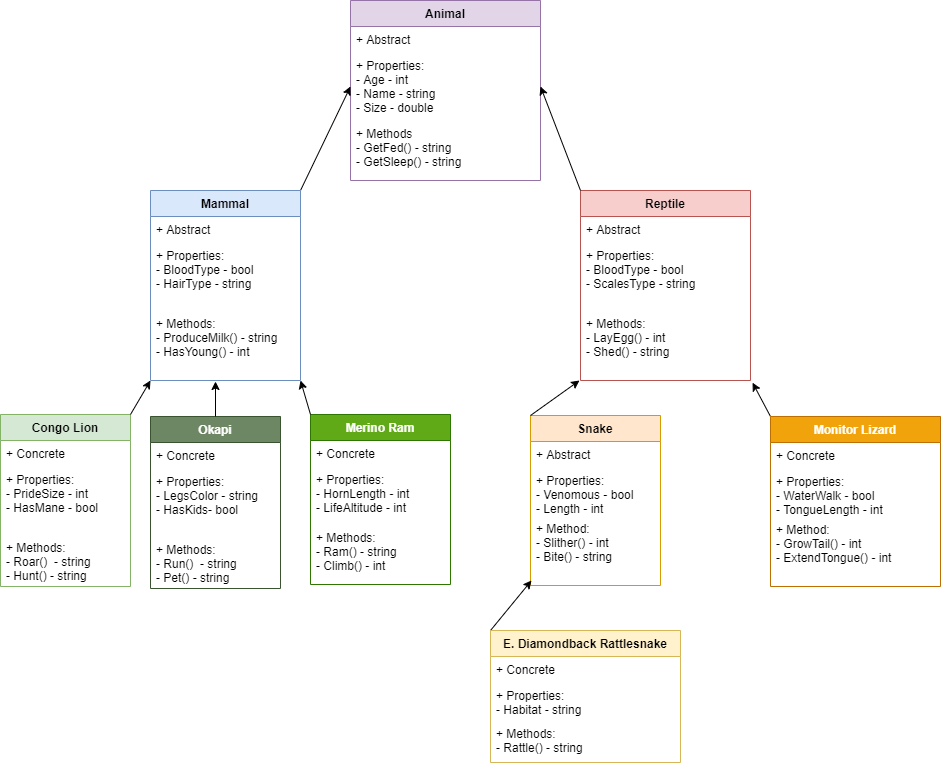

The diagram above was exported from draw.io. Its source (the exported page's mxGraphModel, read from the mxfile embedded in the PNG):
<mxGraphModel dx="1888" dy="1648" grid="1" gridSize="10" guides="1" tooltips="1" connect="1" arrows="1" fold="1" page="1" pageScale="1" pageWidth="850" pageHeight="1100" math="0" shadow="0">
  <root>
    <mxCell id="0" />
    <mxCell id="1" parent="0" />
    <mxCell id="v0NVcSQ6-CjWiaFYXQHE-14" value="Animal" style="swimlane;fontStyle=1;childLayout=stackLayout;horizontal=1;startSize=26;fillColor=#e1d5e7;horizontalStack=0;resizeParent=1;resizeParentMax=0;resizeLast=0;collapsible=1;marginBottom=0;strokeColor=#9673a6;" parent="1" vertex="1">
      <mxGeometry x="180" y="-110" width="190" height="180" as="geometry">
        <mxRectangle x="355" y="43" width="70" height="26" as="alternateBounds" />
      </mxGeometry>
    </mxCell>
    <mxCell id="v0NVcSQ6-CjWiaFYXQHE-15" value="+ Abstract" style="text;strokeColor=none;fillColor=none;align=left;verticalAlign=top;spacingLeft=4;spacingRight=4;overflow=hidden;rotatable=0;points=[[0,0.5],[1,0.5]];portConstraint=eastwest;fontSize=12;" parent="v0NVcSQ6-CjWiaFYXQHE-14" vertex="1">
      <mxGeometry y="26" width="190" height="26" as="geometry" />
    </mxCell>
    <mxCell id="v0NVcSQ6-CjWiaFYXQHE-16" value="+ Properties:&#10;- Age - int&#10;- Name - string&#10;- Size - double&#10;" style="text;strokeColor=none;fillColor=none;align=left;verticalAlign=top;spacingLeft=4;spacingRight=4;overflow=hidden;rotatable=0;points=[[0,0.5],[1,0.5]];portConstraint=eastwest;fontSize=12;" parent="v0NVcSQ6-CjWiaFYXQHE-14" vertex="1">
      <mxGeometry y="52" width="190" height="68" as="geometry" />
    </mxCell>
    <mxCell id="v0NVcSQ6-CjWiaFYXQHE-17" value="+ Methods&#10;- GetFed() - string&#10;- GetSleep() - string" style="text;strokeColor=none;fillColor=none;align=left;verticalAlign=top;spacingLeft=4;spacingRight=4;overflow=hidden;rotatable=0;points=[[0,0.5],[1,0.5]];portConstraint=eastwest;fontSize=12;" parent="v0NVcSQ6-CjWiaFYXQHE-14" vertex="1">
      <mxGeometry y="120" width="190" height="60" as="geometry" />
    </mxCell>
    <mxCell id="dAn6s5T1rvfylhH0yVih-3" value="" style="endArrow=classic;html=1;exitX=1;exitY=0;exitDx=0;exitDy=0;entryX=0;entryY=0.5;entryDx=0;entryDy=0;" parent="1" source="v0NVcSQ6-CjWiaFYXQHE-22" target="v0NVcSQ6-CjWiaFYXQHE-16" edge="1">
      <mxGeometry width="50" height="50" relative="1" as="geometry">
        <mxPoint y="100" as="sourcePoint" />
        <mxPoint x="50" y="50" as="targetPoint" />
      </mxGeometry>
    </mxCell>
    <mxCell id="v0NVcSQ6-CjWiaFYXQHE-22" value="Mammal" style="swimlane;fontStyle=1;childLayout=stackLayout;horizontal=1;startSize=26;fillColor=#dae8fc;horizontalStack=0;resizeParent=1;resizeParentMax=0;resizeLast=0;collapsible=1;marginBottom=0;strokeColor=#6c8ebf;" parent="1" vertex="1">
      <mxGeometry x="-20" y="80" width="150" height="190" as="geometry" />
    </mxCell>
    <mxCell id="v0NVcSQ6-CjWiaFYXQHE-23" value="+ Abstract" style="text;strokeColor=none;fillColor=none;align=left;verticalAlign=top;spacingLeft=4;spacingRight=4;overflow=hidden;rotatable=0;points=[[0,0.5],[1,0.5]];portConstraint=eastwest;" parent="v0NVcSQ6-CjWiaFYXQHE-22" vertex="1">
      <mxGeometry y="26" width="150" height="26" as="geometry" />
    </mxCell>
    <mxCell id="v0NVcSQ6-CjWiaFYXQHE-24" value="+ Properties:&#10;- BloodType - bool&#10;- HairType - string&#10;" style="text;strokeColor=none;fillColor=none;align=left;verticalAlign=top;spacingLeft=4;spacingRight=4;overflow=hidden;rotatable=0;points=[[0,0.5],[1,0.5]];portConstraint=eastwest;" parent="v0NVcSQ6-CjWiaFYXQHE-22" vertex="1">
      <mxGeometry y="52" width="150" height="68" as="geometry" />
    </mxCell>
    <mxCell id="v0NVcSQ6-CjWiaFYXQHE-25" value="+ Methods:&#10;- ProduceMilk() - string&#10;- HasYoung() - int" style="text;strokeColor=none;fillColor=none;align=left;verticalAlign=top;spacingLeft=4;spacingRight=4;overflow=hidden;rotatable=0;points=[[0,0.5],[1,0.5]];portConstraint=eastwest;" parent="v0NVcSQ6-CjWiaFYXQHE-22" vertex="1">
      <mxGeometry y="120" width="150" height="70" as="geometry" />
    </mxCell>
    <mxCell id="v0NVcSQ6-CjWiaFYXQHE-32" value="Congo Lion" style="swimlane;fontStyle=1;childLayout=stackLayout;horizontal=1;startSize=26;fillColor=#d5e8d4;horizontalStack=0;resizeParent=1;resizeParentMax=0;resizeLast=0;collapsible=1;marginBottom=0;strokeColor=#82b366;" parent="1" vertex="1">
      <mxGeometry x="-170" y="304" width="130" height="172" as="geometry" />
    </mxCell>
    <mxCell id="v0NVcSQ6-CjWiaFYXQHE-33" value="+ Concrete" style="text;strokeColor=none;fillColor=none;align=left;verticalAlign=top;spacingLeft=4;spacingRight=4;overflow=hidden;rotatable=0;points=[[0,0.5],[1,0.5]];portConstraint=eastwest;" parent="v0NVcSQ6-CjWiaFYXQHE-32" vertex="1">
      <mxGeometry y="26" width="130" height="26" as="geometry" />
    </mxCell>
    <mxCell id="v0NVcSQ6-CjWiaFYXQHE-61" value="" style="endArrow=classic;html=1;exitX=1;exitY=0;exitDx=0;exitDy=0;entryX=0;entryY=0.5;entryDx=0;entryDy=0;" parent="v0NVcSQ6-CjWiaFYXQHE-32" source="v0NVcSQ6-CjWiaFYXQHE-32" edge="1">
      <mxGeometry width="50" height="50" relative="1" as="geometry">
        <mxPoint x="100" y="70" as="sourcePoint" />
        <mxPoint x="150" y="-34" as="targetPoint" />
      </mxGeometry>
    </mxCell>
    <mxCell id="v0NVcSQ6-CjWiaFYXQHE-34" value="+ Properties:&#10;- PrideSize - int&#10;- HasMane - bool " style="text;strokeColor=none;fillColor=none;align=left;verticalAlign=top;spacingLeft=4;spacingRight=4;overflow=hidden;rotatable=0;points=[[0,0.5],[1,0.5]];portConstraint=eastwest;" parent="v0NVcSQ6-CjWiaFYXQHE-32" vertex="1">
      <mxGeometry y="52" width="130" height="68" as="geometry" />
    </mxCell>
    <mxCell id="v0NVcSQ6-CjWiaFYXQHE-35" value="+ Methods:&#10;- Roar()  - string&#10;- Hunt() - string" style="text;strokeColor=none;fillColor=none;align=left;verticalAlign=top;spacingLeft=4;spacingRight=4;overflow=hidden;rotatable=0;points=[[0,0.5],[1,0.5]];portConstraint=eastwest;" parent="v0NVcSQ6-CjWiaFYXQHE-32" vertex="1">
      <mxGeometry y="120" width="130" height="52" as="geometry" />
    </mxCell>
    <mxCell id="v0NVcSQ6-CjWiaFYXQHE-36" value="Merino Ram" style="swimlane;fontStyle=1;childLayout=stackLayout;horizontal=1;startSize=26;fillColor=#60a917;horizontalStack=0;resizeParent=1;resizeParentMax=0;resizeLast=0;collapsible=1;marginBottom=0;strokeColor=#2D7600;fontColor=#ffffff;" parent="1" vertex="1">
      <mxGeometry x="140" y="304" width="140" height="170" as="geometry" />
    </mxCell>
    <mxCell id="v0NVcSQ6-CjWiaFYXQHE-37" value="+ Concrete" style="text;strokeColor=none;fillColor=none;align=left;verticalAlign=top;spacingLeft=4;spacingRight=4;overflow=hidden;rotatable=0;points=[[0,0.5],[1,0.5]];portConstraint=eastwest;" parent="v0NVcSQ6-CjWiaFYXQHE-36" vertex="1">
      <mxGeometry y="26" width="140" height="26" as="geometry" />
    </mxCell>
    <mxCell id="v0NVcSQ6-CjWiaFYXQHE-38" value="+ Properties:&#10;- HornLength - int&#10;- LifeAltitude - int&#10;" style="text;strokeColor=none;fillColor=none;align=left;verticalAlign=top;spacingLeft=4;spacingRight=4;overflow=hidden;rotatable=0;points=[[0,0.5],[1,0.5]];portConstraint=eastwest;" parent="v0NVcSQ6-CjWiaFYXQHE-36" vertex="1">
      <mxGeometry y="52" width="140" height="58" as="geometry" />
    </mxCell>
    <mxCell id="v0NVcSQ6-CjWiaFYXQHE-39" value="+ Methods:&#10;- Ram() - string&#10;- Climb() - int" style="text;strokeColor=none;fillColor=none;align=left;verticalAlign=top;spacingLeft=4;spacingRight=4;overflow=hidden;rotatable=0;points=[[0,0.5],[1,0.5]];portConstraint=eastwest;" parent="v0NVcSQ6-CjWiaFYXQHE-36" vertex="1">
      <mxGeometry y="110" width="140" height="60" as="geometry" />
    </mxCell>
    <mxCell id="v0NVcSQ6-CjWiaFYXQHE-62" value="" style="endArrow=classic;html=1;exitX=0;exitY=0;exitDx=0;exitDy=0;" parent="1" source="v0NVcSQ6-CjWiaFYXQHE-36" edge="1">
      <mxGeometry width="50" height="50" relative="1" as="geometry">
        <mxPoint x="-30" y="314" as="sourcePoint" />
        <mxPoint x="130" y="270" as="targetPoint" />
      </mxGeometry>
    </mxCell>
    <mxCell id="v0NVcSQ6-CjWiaFYXQHE-18" value="Reptile" style="swimlane;fontStyle=1;childLayout=stackLayout;horizontal=1;startSize=26;fillColor=#f8cecc;horizontalStack=0;resizeParent=1;resizeParentMax=0;resizeLast=0;collapsible=1;marginBottom=0;strokeColor=#b85450;" parent="1" vertex="1">
      <mxGeometry x="410" y="80" width="170" height="190" as="geometry" />
    </mxCell>
    <mxCell id="v0NVcSQ6-CjWiaFYXQHE-19" value="+ Abstract" style="text;strokeColor=none;fillColor=none;align=left;verticalAlign=top;spacingLeft=4;spacingRight=4;overflow=hidden;rotatable=0;points=[[0,0.5],[1,0.5]];portConstraint=eastwest;" parent="v0NVcSQ6-CjWiaFYXQHE-18" vertex="1">
      <mxGeometry y="26" width="170" height="26" as="geometry" />
    </mxCell>
    <mxCell id="v0NVcSQ6-CjWiaFYXQHE-20" value="+ Properties:&#10;- BloodType - bool&#10;- ScalesType - string" style="text;strokeColor=none;fillColor=none;align=left;verticalAlign=top;spacingLeft=4;spacingRight=4;overflow=hidden;rotatable=0;points=[[0,0.5],[1,0.5]];portConstraint=eastwest;" parent="v0NVcSQ6-CjWiaFYXQHE-18" vertex="1">
      <mxGeometry y="52" width="170" height="68" as="geometry" />
    </mxCell>
    <mxCell id="v0NVcSQ6-CjWiaFYXQHE-21" value="+ Methods:&#10;- LayEgg() - int&#10;- Shed() - string" style="text;strokeColor=none;fillColor=none;align=left;verticalAlign=top;spacingLeft=4;spacingRight=4;overflow=hidden;rotatable=0;points=[[0,0.5],[1,0.5]];portConstraint=eastwest;" parent="v0NVcSQ6-CjWiaFYXQHE-18" vertex="1">
      <mxGeometry y="120" width="170" height="70" as="geometry" />
    </mxCell>
    <mxCell id="v0NVcSQ6-CjWiaFYXQHE-63" value="" style="endArrow=classic;html=1;exitX=0;exitY=0;exitDx=0;exitDy=0;entryX=1;entryY=0.5;entryDx=0;entryDy=0;" parent="1" source="v0NVcSQ6-CjWiaFYXQHE-18" target="v0NVcSQ6-CjWiaFYXQHE-16" edge="1">
      <mxGeometry width="50" height="50" relative="1" as="geometry">
        <mxPoint x="140" y="90" as="sourcePoint" />
        <mxPoint x="190" y="-14" as="targetPoint" />
      </mxGeometry>
    </mxCell>
    <mxCell id="v0NVcSQ6-CjWiaFYXQHE-44" value="Snake" style="swimlane;fontStyle=1;childLayout=stackLayout;horizontal=1;startSize=26;fillColor=#ffe6cc;horizontalStack=0;resizeParent=1;resizeParentMax=0;resizeLast=0;collapsible=1;marginBottom=0;strokeColor=#d79b00;" parent="1" vertex="1">
      <mxGeometry x="360" y="305" width="130" height="170" as="geometry" />
    </mxCell>
    <mxCell id="v0NVcSQ6-CjWiaFYXQHE-45" value="+ Abstract" style="text;strokeColor=none;fillColor=none;align=left;verticalAlign=top;spacingLeft=4;spacingRight=4;overflow=hidden;rotatable=0;points=[[0,0.5],[1,0.5]];portConstraint=eastwest;" parent="v0NVcSQ6-CjWiaFYXQHE-44" vertex="1">
      <mxGeometry y="26" width="130" height="26" as="geometry" />
    </mxCell>
    <mxCell id="v0NVcSQ6-CjWiaFYXQHE-46" value="+ Properties:&#10;- Venomous - bool&#10;- Length - int" style="text;strokeColor=none;fillColor=none;align=left;verticalAlign=top;spacingLeft=4;spacingRight=4;overflow=hidden;rotatable=0;points=[[0,0.5],[1,0.5]];portConstraint=eastwest;" parent="v0NVcSQ6-CjWiaFYXQHE-44" vertex="1">
      <mxGeometry y="52" width="130" height="48" as="geometry" />
    </mxCell>
    <mxCell id="v0NVcSQ6-CjWiaFYXQHE-47" value="+ Method:&#10;- Slither() - int&#10;- Bite() - string" style="text;strokeColor=none;fillColor=none;align=left;verticalAlign=top;spacingLeft=4;spacingRight=4;overflow=hidden;rotatable=0;points=[[0,0.5],[1,0.5]];portConstraint=eastwest;" parent="v0NVcSQ6-CjWiaFYXQHE-44" vertex="1">
      <mxGeometry y="100" width="130" height="70" as="geometry" />
    </mxCell>
    <mxCell id="v0NVcSQ6-CjWiaFYXQHE-65" value="" style="endArrow=classic;html=1;exitX=0;exitY=0;exitDx=0;exitDy=0;" parent="1" source="v0NVcSQ6-CjWiaFYXQHE-40" edge="1">
      <mxGeometry width="50" height="50" relative="1" as="geometry">
        <mxPoint x="150" y="314" as="sourcePoint" />
        <mxPoint x="361" y="470" as="targetPoint" />
      </mxGeometry>
    </mxCell>
    <mxCell id="v0NVcSQ6-CjWiaFYXQHE-66" value="" style="endArrow=classic;html=1;exitX=0;exitY=0;exitDx=0;exitDy=0;" parent="1" source="v0NVcSQ6-CjWiaFYXQHE-44" edge="1">
      <mxGeometry width="50" height="50" relative="1" as="geometry">
        <mxPoint x="310" y="510" as="sourcePoint" />
        <mxPoint x="409" y="270" as="targetPoint" />
      </mxGeometry>
    </mxCell>
    <mxCell id="v0NVcSQ6-CjWiaFYXQHE-67" value="" style="endArrow=classic;html=1;exitX=0;exitY=0;exitDx=0;exitDy=0;entryX=1.012;entryY=1.031;entryDx=0;entryDy=0;entryPerimeter=0;" parent="1" source="v0NVcSQ6-CjWiaFYXQHE-48" target="v0NVcSQ6-CjWiaFYXQHE-21" edge="1">
      <mxGeometry width="50" height="50" relative="1" as="geometry">
        <mxPoint x="320" y="520" as="sourcePoint" />
        <mxPoint x="380.1300000000001" y="493.80999999999995" as="targetPoint" />
      </mxGeometry>
    </mxCell>
    <mxCell id="v0NVcSQ6-CjWiaFYXQHE-48" value="Monitor Lizard" style="swimlane;fontStyle=1;childLayout=stackLayout;horizontal=1;startSize=26;fillColor=#f0a30a;horizontalStack=0;resizeParent=1;resizeParentMax=0;resizeLast=0;collapsible=1;marginBottom=0;strokeColor=#BD7000;fontColor=#ffffff;" parent="1" vertex="1">
      <mxGeometry x="600" y="306" width="170" height="170" as="geometry" />
    </mxCell>
    <mxCell id="v0NVcSQ6-CjWiaFYXQHE-49" value="+ Concrete" style="text;strokeColor=none;fillColor=none;align=left;verticalAlign=top;spacingLeft=4;spacingRight=4;overflow=hidden;rotatable=0;points=[[0,0.5],[1,0.5]];portConstraint=eastwest;" parent="v0NVcSQ6-CjWiaFYXQHE-48" vertex="1">
      <mxGeometry y="26" width="170" height="26" as="geometry" />
    </mxCell>
    <mxCell id="v0NVcSQ6-CjWiaFYXQHE-50" value="+ Properties:&#10;- WaterWalk - bool&#10;- TongueLength - int" style="text;strokeColor=none;fillColor=none;align=left;verticalAlign=top;spacingLeft=4;spacingRight=4;overflow=hidden;rotatable=0;points=[[0,0.5],[1,0.5]];portConstraint=eastwest;" parent="v0NVcSQ6-CjWiaFYXQHE-48" vertex="1">
      <mxGeometry y="52" width="170" height="48" as="geometry" />
    </mxCell>
    <mxCell id="v0NVcSQ6-CjWiaFYXQHE-51" value="+ Method:&#10;- GrowTail() - int&#10;- ExtendTongue() - int" style="text;strokeColor=none;fillColor=none;align=left;verticalAlign=top;spacingLeft=4;spacingRight=4;overflow=hidden;rotatable=0;points=[[0,0.5],[1,0.5]];portConstraint=eastwest;" parent="v0NVcSQ6-CjWiaFYXQHE-48" vertex="1">
      <mxGeometry y="100" width="170" height="70" as="geometry" />
    </mxCell>
    <mxCell id="v0NVcSQ6-CjWiaFYXQHE-40" value="E. Diamondback Rattlesnake" style="swimlane;fontStyle=1;childLayout=stackLayout;horizontal=1;startSize=26;fillColor=#fff2cc;horizontalStack=0;resizeParent=1;resizeParentMax=0;resizeLast=0;collapsible=1;marginBottom=0;strokeColor=#d6b656;" parent="1" vertex="1">
      <mxGeometry x="320" y="520" width="190" height="132" as="geometry" />
    </mxCell>
    <mxCell id="v0NVcSQ6-CjWiaFYXQHE-41" value="+ Concrete" style="text;strokeColor=none;fillColor=none;align=left;verticalAlign=top;spacingLeft=4;spacingRight=4;overflow=hidden;rotatable=0;points=[[0,0.5],[1,0.5]];portConstraint=eastwest;" parent="v0NVcSQ6-CjWiaFYXQHE-40" vertex="1">
      <mxGeometry y="26" width="190" height="26" as="geometry" />
    </mxCell>
    <mxCell id="v0NVcSQ6-CjWiaFYXQHE-42" value="+ Properties:&#10;- Habitat - string" style="text;strokeColor=none;fillColor=none;align=left;verticalAlign=top;spacingLeft=4;spacingRight=4;overflow=hidden;rotatable=0;points=[[0,0.5],[1,0.5]];portConstraint=eastwest;" parent="v0NVcSQ6-CjWiaFYXQHE-40" vertex="1">
      <mxGeometry y="52" width="190" height="38" as="geometry" />
    </mxCell>
    <mxCell id="v0NVcSQ6-CjWiaFYXQHE-43" value="+ Methods:&#10;- Rattle() - string" style="text;strokeColor=none;fillColor=none;align=left;verticalAlign=top;spacingLeft=4;spacingRight=4;overflow=hidden;rotatable=0;points=[[0,0.5],[1,0.5]];portConstraint=eastwest;" parent="v0NVcSQ6-CjWiaFYXQHE-40" vertex="1">
      <mxGeometry y="90" width="190" height="42" as="geometry" />
    </mxCell>
    <mxCell id="LaiQylcAbp1HMhdtRN8G-1" value="Okapi" style="swimlane;fontStyle=1;childLayout=stackLayout;horizontal=1;startSize=26;fillColor=#6d8764;horizontalStack=0;resizeParent=1;resizeParentMax=0;resizeLast=0;collapsible=1;marginBottom=0;strokeColor=#3A5431;fontColor=#ffffff;" parent="1" vertex="1">
      <mxGeometry x="-20" y="306" width="130" height="172" as="geometry" />
    </mxCell>
    <mxCell id="LaiQylcAbp1HMhdtRN8G-2" value="+ Concrete" style="text;strokeColor=none;fillColor=none;align=left;verticalAlign=top;spacingLeft=4;spacingRight=4;overflow=hidden;rotatable=0;points=[[0,0.5],[1,0.5]];portConstraint=eastwest;" parent="LaiQylcAbp1HMhdtRN8G-1" vertex="1">
      <mxGeometry y="26" width="130" height="26" as="geometry" />
    </mxCell>
    <mxCell id="LaiQylcAbp1HMhdtRN8G-4" value="+ Properties:&#10;- LegsColor - string&#10;- HasKids- bool " style="text;strokeColor=none;fillColor=none;align=left;verticalAlign=top;spacingLeft=4;spacingRight=4;overflow=hidden;rotatable=0;points=[[0,0.5],[1,0.5]];portConstraint=eastwest;" parent="LaiQylcAbp1HMhdtRN8G-1" vertex="1">
      <mxGeometry y="52" width="130" height="68" as="geometry" />
    </mxCell>
    <mxCell id="LaiQylcAbp1HMhdtRN8G-5" value="+ Methods:&#10;- Run()  - string&#10;- Pet() - string" style="text;strokeColor=none;fillColor=none;align=left;verticalAlign=top;spacingLeft=4;spacingRight=4;overflow=hidden;rotatable=0;points=[[0,0.5],[1,0.5]];portConstraint=eastwest;" parent="LaiQylcAbp1HMhdtRN8G-1" vertex="1">
      <mxGeometry y="120" width="130" height="52" as="geometry" />
    </mxCell>
    <mxCell id="LaiQylcAbp1HMhdtRN8G-3" value="" style="endArrow=classic;html=1;exitX=0.5;exitY=0;exitDx=0;exitDy=0;fillColor=#6d8764;" parent="1" source="LaiQylcAbp1HMhdtRN8G-1" edge="1">
      <mxGeometry width="50" height="50" relative="1" as="geometry">
        <mxPoint x="80" y="376" as="sourcePoint" />
        <mxPoint x="45" y="271" as="targetPoint" />
      </mxGeometry>
    </mxCell>
  </root>
</mxGraphModel>